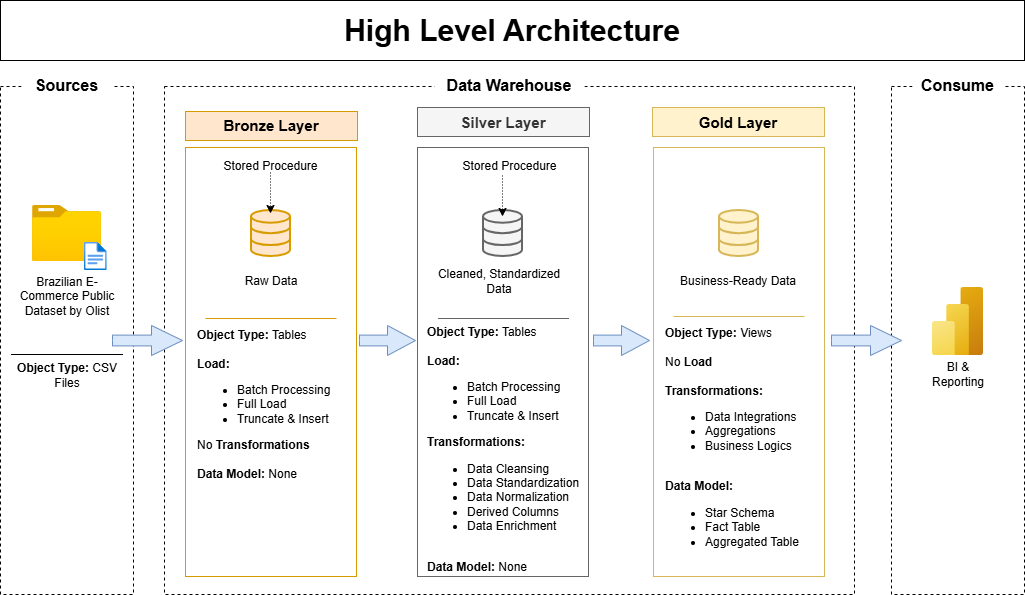

The diagram above was exported from draw.io. Its source (the exported page's mxGraphModel, read from the mxfile embedded in the PNG):
<mxGraphModel dx="1084" dy="659" grid="0" gridSize="10" guides="1" tooltips="1" connect="1" arrows="1" fold="1" page="0" pageScale="1" pageWidth="850" pageHeight="1100" background="light-dark(#ffffff, #121212)" math="0" shadow="0">
  <root>
    <mxCell id="0" />
    <mxCell id="1" parent="0" />
    <mxCell id="NZnG5gT9kRXxu2j3TTei-1" parent="1" style="rounded=0;whiteSpace=wrap;html=1;fillColor=default;dashed=1;" value="" vertex="1">
      <mxGeometry height="508" width="133" x="15" y="97" as="geometry" />
    </mxCell>
    <mxCell id="NZnG5gT9kRXxu2j3TTei-3" parent="1" style="rounded=0;whiteSpace=wrap;html=1;fontSize=16;fontStyle=1;fontColor=default;labelBorderColor=none;strokeColor=none;" value="Sources" vertex="1">
      <mxGeometry height="34" width="91" x="36" y="79" as="geometry" />
    </mxCell>
    <mxCell id="NZnG5gT9kRXxu2j3TTei-4" parent="1" style="rounded=0;whiteSpace=wrap;html=1;fillColor=default;dashed=1;" value="" vertex="1">
      <mxGeometry height="508" width="690" x="179" y="97" as="geometry" />
    </mxCell>
    <mxCell id="NZnG5gT9kRXxu2j3TTei-5" parent="1" style="rounded=0;whiteSpace=wrap;html=1;fontSize=16;fontStyle=1;fontColor=default;labelBorderColor=none;strokeColor=none;" value="Data Warehouse" vertex="1">
      <mxGeometry height="34" width="150" x="449" y="79" as="geometry" />
    </mxCell>
    <mxCell id="NZnG5gT9kRXxu2j3TTei-6" parent="1" style="rounded=0;whiteSpace=wrap;html=1;fillColor=default;dashed=1;" value="" vertex="1">
      <mxGeometry height="508" width="133" x="906" y="97" as="geometry" />
    </mxCell>
    <mxCell id="NZnG5gT9kRXxu2j3TTei-7" parent="1" style="rounded=0;whiteSpace=wrap;html=1;fontSize=16;fontStyle=1;fontColor=default;labelBorderColor=none;strokeColor=none;" value="Consume" vertex="1">
      <mxGeometry height="34" width="91" x="927" y="79" as="geometry" />
    </mxCell>
    <mxCell id="NZnG5gT9kRXxu2j3TTei-8" parent="1" style="rounded=0;whiteSpace=wrap;html=1;fillColor=none;strokeColor=#d79b00;" value="" vertex="1">
      <mxGeometry height="429" width="171" x="200" y="158" as="geometry" />
    </mxCell>
    <mxCell id="NZnG5gT9kRXxu2j3TTei-9" parent="1" style="rounded=0;whiteSpace=wrap;html=1;fillColor=#ffe6cc;strokeColor=#d79b00;" value="&lt;font style=&quot;font-size: 15px;&quot;&gt;&lt;b&gt;Bronze Layer&lt;/b&gt;&lt;/font&gt;" vertex="1">
      <mxGeometry height="29" width="172" x="200" y="122" as="geometry" />
    </mxCell>
    <mxCell id="NZnG5gT9kRXxu2j3TTei-10" parent="1" style="rounded=0;whiteSpace=wrap;html=1;fillColor=none;fontColor=#333333;strokeColor=#666666;" value="" vertex="1">
      <mxGeometry height="429" width="171" x="432" y="158" as="geometry" />
    </mxCell>
    <mxCell id="NZnG5gT9kRXxu2j3TTei-11" parent="1" style="rounded=0;whiteSpace=wrap;html=1;fillColor=none;strokeColor=#d6b656;" value="" vertex="1">
      <mxGeometry height="429" width="171" x="668" y="158" as="geometry" />
    </mxCell>
    <mxCell id="NZnG5gT9kRXxu2j3TTei-12" parent="1" style="rounded=0;whiteSpace=wrap;html=1;fillColor=#f5f5f5;fontColor=#333333;strokeColor=#666666;" value="&lt;b&gt;&lt;font style=&quot;font-size: 15px;&quot;&gt;Silver Layer&lt;/font&gt;&lt;/b&gt;" vertex="1">
      <mxGeometry height="29" width="172" x="432" y="118" as="geometry" />
    </mxCell>
    <mxCell id="NZnG5gT9kRXxu2j3TTei-13" parent="1" style="rounded=0;whiteSpace=wrap;html=1;fillColor=#fff2cc;strokeColor=#d6b656;" value="&lt;b&gt;&lt;font style=&quot;font-size: 15px;&quot;&gt;Gold Layer&lt;/font&gt;&lt;/b&gt;" vertex="1">
      <mxGeometry height="29" width="172" x="667" y="118" as="geometry" />
    </mxCell>
    <mxCell id="NZnG5gT9kRXxu2j3TTei-14" parent="1" style="html=1;verticalLabelPosition=bottom;align=center;labelBackgroundColor=#ffffff;verticalAlign=top;strokeWidth=2;strokeColor=#d79b00;shadow=0;dashed=0;shape=mxgraph.ios7.icons.data;fillColor=#ffe6cc;" value="" vertex="1">
      <mxGeometry height="46" width="39" x="266" y="221" as="geometry" />
    </mxCell>
    <mxCell id="NZnG5gT9kRXxu2j3TTei-15" parent="1" style="html=1;verticalLabelPosition=bottom;align=center;labelBackgroundColor=#ffffff;verticalAlign=top;strokeWidth=2;strokeColor=#666666;shadow=0;dashed=0;shape=mxgraph.ios7.icons.data;fillColor=#f5f5f5;fontColor=#333333;" value="" vertex="1">
      <mxGeometry height="46" width="39" x="498" y="221" as="geometry" />
    </mxCell>
    <mxCell id="NZnG5gT9kRXxu2j3TTei-16" parent="1" style="html=1;verticalLabelPosition=bottom;align=center;labelBackgroundColor=#ffffff;verticalAlign=top;strokeWidth=2;strokeColor=#d6b656;shadow=0;dashed=0;shape=mxgraph.ios7.icons.data;fillColor=#fff2cc;" value="" vertex="1">
      <mxGeometry height="46" width="39" x="734" y="221" as="geometry" />
    </mxCell>
    <mxCell id="NZnG5gT9kRXxu2j3TTei-17" parent="1" style="image;aspect=fixed;html=1;points=[];align=center;fontSize=12;image=img/lib/azure2/general/Folder_Blank.svg;" value="" vertex="1">
      <mxGeometry height="56.00000000000001" width="69" x="47" y="216" as="geometry" />
    </mxCell>
    <mxCell id="NZnG5gT9kRXxu2j3TTei-18" parent="1" style="image;aspect=fixed;html=1;points=[];align=center;fontSize=12;image=img/lib/azure2/general/File.svg;" value="" vertex="1">
      <mxGeometry height="28" width="22.72" x="99" y="253" as="geometry" />
    </mxCell>
    <mxCell id="NZnG5gT9kRXxu2j3TTei-19" parent="1" style="html=1;shadow=0;dashed=0;align=center;verticalAlign=middle;shape=mxgraph.arrows2.arrow;dy=0.64;dx=31;notch=0;fillColor=#dae8fc;strokeColor=#6c8ebf;" value="" vertex="1">
      <mxGeometry height="30" width="70" x="127" y="336" as="geometry" />
    </mxCell>
    <mxCell id="NZnG5gT9kRXxu2j3TTei-20" parent="1" style="html=1;shadow=0;dashed=0;align=center;verticalAlign=middle;shape=mxgraph.arrows2.arrow;dy=0.64;dx=28;notch=0;fillColor=#dae8fc;strokeColor=#6c8ebf;" value="" vertex="1">
      <mxGeometry height="30" width="56" x="374" y="336" as="geometry" />
    </mxCell>
    <mxCell id="NZnG5gT9kRXxu2j3TTei-21" parent="1" style="html=1;shadow=0;dashed=0;align=center;verticalAlign=middle;shape=mxgraph.arrows2.arrow;dy=0.64;dx=28;notch=0;fillColor=#dae8fc;strokeColor=#6c8ebf;" value="" vertex="1">
      <mxGeometry height="30" width="56" x="608" y="336" as="geometry" />
    </mxCell>
    <mxCell id="NZnG5gT9kRXxu2j3TTei-22" parent="1" style="html=1;shadow=0;dashed=0;align=center;verticalAlign=middle;shape=mxgraph.arrows2.arrow;dy=0.64;dx=31;notch=0;fillColor=#dae8fc;strokeColor=#6c8ebf;" value="" vertex="1">
      <mxGeometry height="30" width="70" x="846" y="336" as="geometry" />
    </mxCell>
    <mxCell id="NZnG5gT9kRXxu2j3TTei-24" parent="1" style="text;html=1;whiteSpace=wrap;strokeColor=none;fillColor=none;align=center;verticalAlign=middle;rounded=0;" value="Raw Data" vertex="1">
      <mxGeometry height="30" width="60" x="255.5" y="277" as="geometry" />
    </mxCell>
    <mxCell id="NZnG5gT9kRXxu2j3TTei-25" parent="1" style="text;html=1;whiteSpace=wrap;strokeColor=none;fillColor=none;align=center;verticalAlign=middle;rounded=0;" value="Cleaned, Standardized Data" vertex="1">
      <mxGeometry height="30" width="150" x="439" y="277" as="geometry" />
    </mxCell>
    <mxCell id="NZnG5gT9kRXxu2j3TTei-26" parent="1" style="text;html=1;whiteSpace=wrap;strokeColor=none;fillColor=none;align=center;verticalAlign=middle;rounded=0;" value="Business-Ready Data" vertex="1">
      <mxGeometry height="30" width="144" x="681" y="277" as="geometry" />
    </mxCell>
    <mxCell id="NZnG5gT9kRXxu2j3TTei-27" edge="1" parent="1" style="endArrow=none;html=1;rounded=0;strokeWidth=1;startSize=22;endSize=31;strokeColor=#d79b00;fillColor=#ffe6cc;" value="">
      <mxGeometry height="50" relative="1" width="50" as="geometry">
        <mxPoint x="351" y="329.00252597552515" as="sourcePoint" />
        <mxPoint x="220" y="329" as="targetPoint" />
      </mxGeometry>
    </mxCell>
    <mxCell id="NZnG5gT9kRXxu2j3TTei-28" edge="1" parent="1" style="endArrow=none;html=1;rounded=0;strokeWidth=1;startSize=22;endSize=31;strokeColor=#666666;fillColor=#f5f5f5;" value="">
      <mxGeometry height="50" relative="1" width="50" as="geometry">
        <mxPoint x="583.5" y="329.00252597552515" as="sourcePoint" />
        <mxPoint x="452.5" y="329" as="targetPoint" />
      </mxGeometry>
    </mxCell>
    <mxCell id="NZnG5gT9kRXxu2j3TTei-29" edge="1" parent="1" style="endArrow=none;html=1;rounded=0;strokeWidth=1;startSize=22;endSize=31;strokeColor=#d6b656;fillColor=#fff2cc;" value="">
      <mxGeometry height="50" relative="1" width="50" as="geometry">
        <mxPoint x="819" y="327.00252597552515" as="sourcePoint" />
        <mxPoint x="688" y="327" as="targetPoint" />
      </mxGeometry>
    </mxCell>
    <mxCell id="NZnG5gT9kRXxu2j3TTei-30" parent="1" style="text;html=1;whiteSpace=wrap;strokeColor=none;fillColor=none;align=left;verticalAlign=middle;rounded=0;" value="&lt;b&gt;Object Type:&lt;/b&gt; Tables&lt;div&gt;&lt;br&gt;&lt;/div&gt;&lt;div&gt;&lt;b&gt;Load:&lt;/b&gt;&lt;/div&gt;&lt;div&gt;&lt;ul&gt;&lt;li&gt;Batch Processing&lt;/li&gt;&lt;li&gt;Full Load&lt;/li&gt;&lt;li&gt;Truncate &amp;amp; Insert&lt;/li&gt;&lt;/ul&gt;&lt;div&gt;No &lt;b&gt;Transformations&lt;/b&gt;&lt;/div&gt;&lt;/div&gt;&lt;div&gt;&lt;br&gt;&lt;/div&gt;&lt;div&gt;&lt;b&gt;Data Model: &lt;/b&gt;None&lt;/div&gt;" vertex="1">
      <mxGeometry height="159" width="151" x="210" y="335" as="geometry" />
    </mxCell>
    <mxCell id="NZnG5gT9kRXxu2j3TTei-31" parent="1" style="text;html=1;whiteSpace=wrap;strokeColor=none;fillColor=none;align=left;verticalAlign=middle;rounded=0;" value="&lt;b&gt;Object Type:&lt;/b&gt; Tables&lt;div&gt;&lt;br&gt;&lt;/div&gt;&lt;div&gt;&lt;b&gt;Load:&lt;/b&gt;&lt;/div&gt;&lt;div&gt;&lt;ul&gt;&lt;li&gt;Batch Processing&lt;/li&gt;&lt;li&gt;Full Load&lt;/li&gt;&lt;li&gt;Truncate &amp;amp; Insert&lt;/li&gt;&lt;/ul&gt;&lt;div&gt;&lt;b&gt;Transformations:&lt;/b&gt;&lt;/div&gt;&lt;/div&gt;&lt;div&gt;&lt;ul&gt;&lt;li&gt;Data Cleansing&lt;/li&gt;&lt;li&gt;Data Standardization&lt;/li&gt;&lt;li&gt;Data Normalization&lt;/li&gt;&lt;li&gt;Derived Columns&lt;/li&gt;&lt;li&gt;Data Enrichment&lt;/li&gt;&lt;/ul&gt;&lt;/div&gt;&lt;div&gt;&lt;br&gt;&lt;/div&gt;&lt;div&gt;&lt;b&gt;Data Model: &lt;/b&gt;None&lt;/div&gt;" vertex="1">
      <mxGeometry height="268" width="155.5" x="440.25" y="326" as="geometry" />
    </mxCell>
    <mxCell id="NZnG5gT9kRXxu2j3TTei-32" parent="1" style="text;html=1;whiteSpace=wrap;strokeColor=none;fillColor=none;align=left;verticalAlign=middle;rounded=0;" value="&lt;b&gt;Object Type:&lt;/b&gt;&amp;nbsp;Views&lt;div&gt;&lt;br&gt;&lt;/div&gt;&lt;div&gt;No&amp;nbsp;&lt;b&gt;Load&lt;/b&gt;&lt;/div&gt;&lt;div&gt;&lt;b&gt;&lt;br&gt;&lt;/b&gt;&lt;/div&gt;&lt;div&gt;&lt;div&gt;&lt;b&gt;Transformations:&lt;/b&gt;&lt;/div&gt;&lt;/div&gt;&lt;div&gt;&lt;ul&gt;&lt;li&gt;Data Integrations&lt;/li&gt;&lt;li&gt;Aggregations&lt;/li&gt;&lt;li&gt;Business Logics&lt;/li&gt;&lt;/ul&gt;&lt;/div&gt;&lt;div&gt;&lt;br&gt;&lt;/div&gt;&lt;div&gt;&lt;b&gt;Data Model:&amp;nbsp;&lt;/b&gt;&lt;/div&gt;&lt;div&gt;&lt;ul&gt;&lt;li&gt;Star Schema&lt;/li&gt;&lt;li&gt;Fact Table&lt;/li&gt;&lt;li&gt;Aggregated Table&lt;/li&gt;&lt;/ul&gt;&lt;/div&gt;" vertex="1">
      <mxGeometry height="241" width="151" x="678" y="334" as="geometry" />
    </mxCell>
    <mxCell id="NZnG5gT9kRXxu2j3TTei-33" parent="1" style="image;aspect=fixed;html=1;points=[];align=center;fontSize=12;image=img/lib/azure2/analytics/Power_BI_Embedded.svg;" value="" vertex="1">
      <mxGeometry height="68" width="51" x="947" y="298" as="geometry" />
    </mxCell>
    <mxCell id="NZnG5gT9kRXxu2j3TTei-34" parent="1" style="text;html=1;whiteSpace=wrap;strokeColor=none;fillColor=none;align=center;verticalAlign=middle;rounded=0;" value="BI &amp;amp; Reporting" vertex="1">
      <mxGeometry height="30" width="60" x="942.5" y="370" as="geometry" />
    </mxCell>
    <mxCell id="NZnG5gT9kRXxu2j3TTei-35" parent="1" style="text;html=1;whiteSpace=wrap;strokeColor=none;fillColor=none;align=center;verticalAlign=middle;rounded=0;" value="Brazilian E-Commerce Public Dataset by Olist" vertex="1">
      <mxGeometry height="51" width="118" x="22.5" y="281" as="geometry" />
    </mxCell>
    <mxCell id="NZnG5gT9kRXxu2j3TTei-36" edge="1" parent="1" style="endArrow=none;html=1;rounded=0;strokeWidth=1;startSize=22;endSize=31;strokeColor=#000000;fillColor=#ffe6cc;" value="">
      <mxGeometry height="50" relative="1" width="50" as="geometry">
        <mxPoint x="137.5" y="365.00252597552515" as="sourcePoint" />
        <mxPoint x="25.5" y="365" as="targetPoint" />
      </mxGeometry>
    </mxCell>
    <mxCell id="NZnG5gT9kRXxu2j3TTei-37" parent="1" style="text;html=1;whiteSpace=wrap;strokeColor=none;fillColor=none;align=center;verticalAlign=middle;rounded=0;" value="&lt;b&gt;Object Type: &lt;/b&gt;CSV Files" vertex="1">
      <mxGeometry height="28" width="130" x="16.5" y="372" as="geometry" />
    </mxCell>
    <mxCell id="NZnG5gT9kRXxu2j3TTei-40" parent="1" style="text;html=1;whiteSpace=wrap;strokeColor=none;fillColor=none;align=center;verticalAlign=middle;rounded=0;" value="Stored Procedure" vertex="1">
      <mxGeometry height="30" width="105" x="233" y="162" as="geometry" />
    </mxCell>
    <mxCell id="NZnG5gT9kRXxu2j3TTei-41" parent="1" style="text;html=1;whiteSpace=wrap;strokeColor=none;fillColor=none;align=center;verticalAlign=middle;rounded=0;" value="Stored Procedure" vertex="1">
      <mxGeometry height="30" width="105" x="471.5" y="162" as="geometry" />
    </mxCell>
    <mxCell id="NZnG5gT9kRXxu2j3TTei-43" edge="1" parent="1" style="endArrow=classic;html=1;rounded=0;dashed=1;dashPattern=1 2;" value="">
      <mxGeometry height="50" relative="1" width="50" as="geometry">
        <mxPoint x="285" y="183" as="sourcePoint" />
        <mxPoint x="285" y="224" as="targetPoint" />
      </mxGeometry>
    </mxCell>
    <mxCell id="NZnG5gT9kRXxu2j3TTei-44" edge="1" parent="1" style="endArrow=classic;html=1;rounded=0;dashed=1;dashPattern=1 2;" value="">
      <mxGeometry height="50" relative="1" width="50" as="geometry">
        <mxPoint x="517" y="186" as="sourcePoint" />
        <mxPoint x="517" y="227" as="targetPoint" />
      </mxGeometry>
    </mxCell>
    <mxCell id="NZnG5gT9kRXxu2j3TTei-45" parent="1" style="rounded=0;whiteSpace=wrap;html=1;" value="&lt;b&gt;&lt;font style=&quot;font-size: 30px;&quot;&gt;High Level Architecture&lt;/font&gt;&lt;/b&gt;" vertex="1">
      <mxGeometry height="60" width="1024" x="15" y="11" as="geometry" />
    </mxCell>
  </root>
</mxGraphModel>